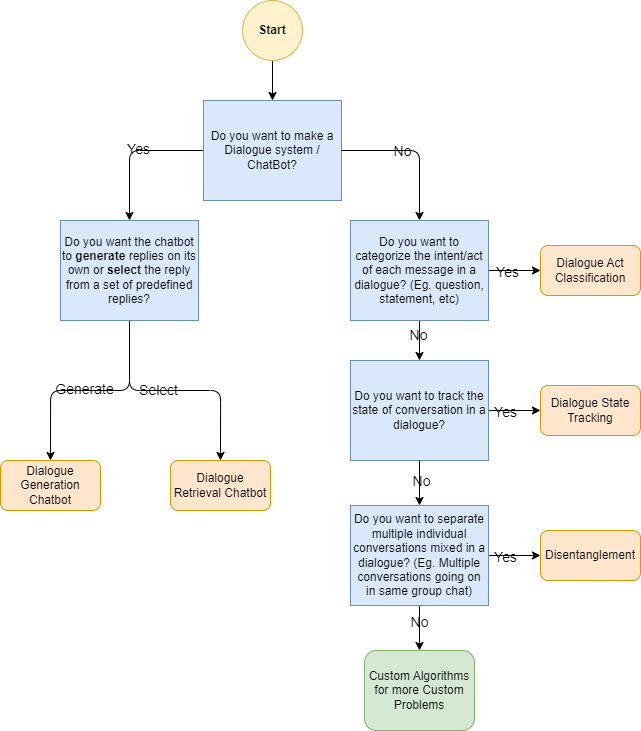

The diagram above was exported from draw.io. Its source (the exported page's mxGraphModel, read from the mxfile embedded in the PNG):
<mxGraphModel dx="1909" dy="1978" grid="1" gridSize="10" guides="1" tooltips="1" connect="1" arrows="1" fold="1" page="1" pageScale="1" pageWidth="850" pageHeight="1100" math="0" shadow="0">
  <root>
    <mxCell id="0" />
    <mxCell id="1" parent="0" />
    <mxCell id="Ckg-DN-LmalBHTchStA2-1" style="edgeStyle=orthogonalEdgeStyle;rounded=1;orthogonalLoop=1;jettySize=auto;html=1;entryX=0.5;entryY=0;entryDx=0;entryDy=0;" parent="1" source="Ckg-DN-LmalBHTchStA2-2" target="Ckg-DN-LmalBHTchStA2-7" edge="1">
      <mxGeometry relative="1" as="geometry" />
    </mxCell>
    <mxCell id="Ckg-DN-LmalBHTchStA2-2" value="Start" style="ellipse;whiteSpace=wrap;html=1;aspect=fixed;labelBackgroundColor=none;rounded=1;fillColor=#fff2cc;strokeColor=#d6b656;fontStyle=1" parent="1" vertex="1">
      <mxGeometry x="372" y="-120" width="60" height="60" as="geometry" />
    </mxCell>
    <mxCell id="Ckg-DN-LmalBHTchStA2-3" style="edgeStyle=orthogonalEdgeStyle;rounded=1;orthogonalLoop=1;jettySize=auto;html=1;entryX=0.5;entryY=0;entryDx=0;entryDy=0;" parent="1" source="srfHe1BRufUY4VE63jN5-1" target="Ckg-DN-LmalBHTchStA2-13" edge="1">
      <mxGeometry relative="1" as="geometry" />
    </mxCell>
    <mxCell id="Zg6p8nYKJ-EWBrNfeaas-1" value="No" style="edgeLabel;html=1;align=center;verticalAlign=middle;resizable=0;points=[];fontSize=14;labelBackgroundColor=none;" parent="Ckg-DN-LmalBHTchStA2-3" connectable="0" vertex="1">
      <mxGeometry x="-0.312" y="-2" relative="1" as="geometry">
        <mxPoint as="offset" />
      </mxGeometry>
    </mxCell>
    <mxCell id="Ckg-DN-LmalBHTchStA2-5" style="edgeStyle=orthogonalEdgeStyle;rounded=1;orthogonalLoop=1;jettySize=auto;html=1;entryX=0.5;entryY=0;entryDx=0;entryDy=0;" parent="1" source="Ckg-DN-LmalBHTchStA2-7" target="Ckg-DN-LmalBHTchStA2-20" edge="1">
      <mxGeometry relative="1" as="geometry" />
    </mxCell>
    <mxCell id="Ckg-DN-LmalBHTchStA2-6" value="Yes" style="edgeLabel;html=1;align=center;verticalAlign=middle;resizable=0;points=[];fontSize=14;labelBackgroundColor=none;" parent="Ckg-DN-LmalBHTchStA2-5" connectable="0" vertex="1">
      <mxGeometry x="-0.0947" y="-2" relative="1" as="geometry">
        <mxPoint as="offset" />
      </mxGeometry>
    </mxCell>
    <mxCell id="Ckg-DN-LmalBHTchStA2-7" value="Do you want to make a Dialogue system / ChatBot?" style="rounded=0;whiteSpace=wrap;html=1;fontSize=12;labelBackgroundColor=none;labelBorderColor=none;fillColor=#dae8fc;strokeColor=#6c8ebf;" parent="1" vertex="1">
      <mxGeometry x="333" y="-20" width="138" height="100" as="geometry" />
    </mxCell>
    <UserObject label="Dialogue Generation Chatbot" linkTarget="_blank" id="Ckg-DN-LmalBHTchStA2-8">
      <mxCell style="rounded=1;whiteSpace=wrap;html=1;fontSize=12;labelBackgroundColor=none;labelBorderColor=none;fillColor=#ffe6cc;strokeColor=#d79b00;align=center;" parent="1" vertex="1">
        <mxGeometry x="130" y="340" width="100" height="50" as="geometry" />
      </mxCell>
    </UserObject>
    <mxCell id="Ckg-DN-LmalBHTchStA2-9" style="edgeStyle=orthogonalEdgeStyle;rounded=1;orthogonalLoop=1;jettySize=auto;html=1;entryX=0;entryY=0.5;entryDx=0;entryDy=0;" parent="1" source="Ckg-DN-LmalBHTchStA2-13" target="Ckg-DN-LmalBHTchStA2-14" edge="1">
      <mxGeometry relative="1" as="geometry" />
    </mxCell>
    <mxCell id="Ckg-DN-LmalBHTchStA2-10" value="Yes" style="edgeLabel;html=1;align=center;verticalAlign=middle;resizable=0;points=[];fontSize=14;labelBackgroundColor=none;" parent="Ckg-DN-LmalBHTchStA2-9" connectable="0" vertex="1">
      <mxGeometry x="-0.3663" y="-1" relative="1" as="geometry">
        <mxPoint as="offset" />
      </mxGeometry>
    </mxCell>
    <mxCell id="Ckg-DN-LmalBHTchStA2-11" style="edgeStyle=orthogonalEdgeStyle;rounded=1;orthogonalLoop=1;jettySize=auto;html=1;entryX=0.5;entryY=0;entryDx=0;entryDy=0;" parent="1" source="ECFpfYk0YQn54rdNjbre-1" target="Ckg-DN-LmalBHTchStA2-15" edge="1">
      <mxGeometry relative="1" as="geometry">
        <mxPoint x="382" y="510" as="targetPoint" />
      </mxGeometry>
    </mxCell>
    <mxCell id="ECFpfYk0YQn54rdNjbre-8" value="No" style="edgeLabel;html=1;align=center;verticalAlign=middle;resizable=0;points=[];fontSize=14;labelBackgroundColor=none;" parent="Ckg-DN-LmalBHTchStA2-11" connectable="0" vertex="1">
      <mxGeometry x="-0.2933" y="-1" relative="1" as="geometry">
        <mxPoint as="offset" />
      </mxGeometry>
    </mxCell>
    <mxCell id="Ckg-DN-LmalBHTchStA2-13" value="Do you want to track the state of conversation in a dialogue?" style="rounded=0;whiteSpace=wrap;html=1;fontSize=12;labelBackgroundColor=none;labelBorderColor=none;fillColor=#dae8fc;strokeColor=#6c8ebf;" parent="1" vertex="1">
      <mxGeometry x="480" y="240" width="138" height="100" as="geometry" />
    </mxCell>
    <UserObject label="Dialogue State Tracking" linkTarget="_blank" id="Ckg-DN-LmalBHTchStA2-14">
      <mxCell style="rounded=1;whiteSpace=wrap;html=1;fontSize=12;labelBackgroundColor=none;labelBorderColor=none;fillColor=#ffe6cc;strokeColor=#d79b00;align=center;" parent="1" vertex="1">
        <mxGeometry x="670" y="265" width="100" height="50" as="geometry" />
      </mxCell>
    </UserObject>
    <mxCell id="Ckg-DN-LmalBHTchStA2-15" value="Custom Algorithms for more Custom Problems" style="rounded=1;whiteSpace=wrap;html=1;fontSize=12;labelBackgroundColor=none;labelBorderColor=none;verticalAlign=middle;fillColor=#d5e8d4;strokeColor=#82b366;" parent="1" vertex="1">
      <mxGeometry x="494" y="530" width="110" height="80" as="geometry" />
    </mxCell>
    <mxCell id="Ckg-DN-LmalBHTchStA2-16" style="edgeStyle=orthogonalEdgeStyle;rounded=1;orthogonalLoop=1;jettySize=auto;html=1;entryX=0.5;entryY=0;entryDx=0;entryDy=0;" parent="1" source="Ckg-DN-LmalBHTchStA2-20" target="Ckg-DN-LmalBHTchStA2-8" edge="1">
      <mxGeometry relative="1" as="geometry" />
    </mxCell>
    <mxCell id="Ckg-DN-LmalBHTchStA2-17" value="Generate" style="edgeLabel;html=1;align=center;verticalAlign=middle;resizable=0;points=[];fontSize=14;labelBackgroundColor=none;" parent="Ckg-DN-LmalBHTchStA2-16" connectable="0" vertex="1">
      <mxGeometry x="0.0614" y="-2" relative="1" as="geometry">
        <mxPoint as="offset" />
      </mxGeometry>
    </mxCell>
    <mxCell id="Ckg-DN-LmalBHTchStA2-18" style="edgeStyle=orthogonalEdgeStyle;rounded=1;orthogonalLoop=1;jettySize=auto;html=1;entryX=0.5;entryY=0;entryDx=0;entryDy=0;" parent="1" source="Ckg-DN-LmalBHTchStA2-20" target="Ckg-DN-LmalBHTchStA2-21" edge="1">
      <mxGeometry relative="1" as="geometry" />
    </mxCell>
    <mxCell id="Ckg-DN-LmalBHTchStA2-19" value="Select" style="edgeLabel;html=1;align=center;verticalAlign=middle;resizable=0;points=[];fontSize=14;labelBackgroundColor=none;" parent="Ckg-DN-LmalBHTchStA2-18" connectable="0" vertex="1">
      <mxGeometry x="-0.1434" y="1" relative="1" as="geometry">
        <mxPoint as="offset" />
      </mxGeometry>
    </mxCell>
    <mxCell id="Ckg-DN-LmalBHTchStA2-20" value="Do you want the chatbot to &lt;b&gt;generate&lt;/b&gt; replies on its own or &lt;b&gt;select&lt;/b&gt; the reply from a set of predefined replies?" style="rounded=0;whiteSpace=wrap;html=1;fontSize=12;labelBackgroundColor=none;labelBorderColor=none;fillColor=#dae8fc;strokeColor=#6c8ebf;" parent="1" vertex="1">
      <mxGeometry x="190" y="100" width="138" height="100" as="geometry" />
    </mxCell>
    <UserObject label="Dialogue Retrieval Chatbot" linkTarget="_blank" id="Ckg-DN-LmalBHTchStA2-21">
      <mxCell style="rounded=1;whiteSpace=wrap;html=1;fontSize=12;labelBackgroundColor=none;labelBorderColor=none;fillColor=#ffe6cc;strokeColor=#d79b00;align=center;" parent="1" vertex="1">
        <mxGeometry x="300" y="340" width="100" height="50" as="geometry" />
      </mxCell>
    </UserObject>
    <mxCell id="srfHe1BRufUY4VE63jN5-2" value="" style="edgeStyle=orthogonalEdgeStyle;rounded=1;orthogonalLoop=1;jettySize=auto;html=1;entryX=0.5;entryY=0;entryDx=0;entryDy=0;" parent="1" source="Ckg-DN-LmalBHTchStA2-7" target="srfHe1BRufUY4VE63jN5-1" edge="1">
      <mxGeometry relative="1" as="geometry">
        <mxPoint x="471" y="30" as="sourcePoint" />
        <mxPoint x="579" y="380" as="targetPoint" />
      </mxGeometry>
    </mxCell>
    <mxCell id="srfHe1BRufUY4VE63jN5-3" value="No" style="edgeLabel;html=1;align=center;verticalAlign=middle;resizable=0;points=[];fontSize=14;labelBackgroundColor=none;" parent="srfHe1BRufUY4VE63jN5-2" connectable="0" vertex="1">
      <mxGeometry x="-0.1837" relative="1" as="geometry">
        <mxPoint as="offset" />
      </mxGeometry>
    </mxCell>
    <mxCell id="srfHe1BRufUY4VE63jN5-5" style="edgeStyle=orthogonalEdgeStyle;rounded=1;orthogonalLoop=1;jettySize=auto;html=1;entryX=0;entryY=0.5;entryDx=0;entryDy=0;" parent="1" source="srfHe1BRufUY4VE63jN5-1" target="srfHe1BRufUY4VE63jN5-4" edge="1">
      <mxGeometry relative="1" as="geometry" />
    </mxCell>
    <mxCell id="srfHe1BRufUY4VE63jN5-6" value="Yes" style="edgeLabel;html=1;align=center;verticalAlign=middle;resizable=0;points=[];fontSize=14;labelBackgroundColor=none;" parent="srfHe1BRufUY4VE63jN5-5" connectable="0" vertex="1">
      <mxGeometry x="-0.2974" y="-1" relative="1" as="geometry">
        <mxPoint as="offset" />
      </mxGeometry>
    </mxCell>
    <mxCell id="srfHe1BRufUY4VE63jN5-1" value="Do you want to categorize the intent/act of each message in a dialogue? (Eg. question, statement, etc)" style="rounded=0;whiteSpace=wrap;html=1;fontSize=12;labelBackgroundColor=none;labelBorderColor=none;fillColor=#dae8fc;strokeColor=#6c8ebf;" parent="1" vertex="1">
      <mxGeometry x="480" y="100" width="138" height="100" as="geometry" />
    </mxCell>
    <UserObject label="Dialogue Act Classification" linkTarget="_blank" id="srfHe1BRufUY4VE63jN5-4">
      <mxCell style="rounded=1;whiteSpace=wrap;html=1;fontSize=12;labelBackgroundColor=none;labelBorderColor=none;fillColor=#ffe6cc;strokeColor=#d79b00;align=center;" parent="1" vertex="1">
        <mxGeometry x="670" y="125" width="100" height="50" as="geometry" />
      </mxCell>
    </UserObject>
    <mxCell id="ECFpfYk0YQn54rdNjbre-2" value="" style="edgeStyle=orthogonalEdgeStyle;rounded=1;orthogonalLoop=1;jettySize=auto;html=1;entryX=0.5;entryY=0;entryDx=0;entryDy=0;" parent="1" source="Ckg-DN-LmalBHTchStA2-13" target="ECFpfYk0YQn54rdNjbre-1" edge="1">
      <mxGeometry relative="1" as="geometry">
        <mxPoint x="549" y="600" as="targetPoint" />
        <mxPoint x="549" y="350" as="sourcePoint" />
      </mxGeometry>
    </mxCell>
    <mxCell id="ECFpfYk0YQn54rdNjbre-3" value="No" style="edgeLabel;html=1;align=center;verticalAlign=middle;resizable=0;points=[];fontSize=14;labelBackgroundColor=none;" parent="ECFpfYk0YQn54rdNjbre-2" connectable="0" vertex="1">
      <mxGeometry x="-0.1317" y="1" relative="1" as="geometry">
        <mxPoint as="offset" />
      </mxGeometry>
    </mxCell>
    <mxCell id="ECFpfYk0YQn54rdNjbre-5" style="edgeStyle=orthogonalEdgeStyle;rounded=1;orthogonalLoop=1;jettySize=auto;html=1;entryX=0;entryY=0.5;entryDx=0;entryDy=0;" parent="1" source="ECFpfYk0YQn54rdNjbre-1" target="ECFpfYk0YQn54rdNjbre-4" edge="1">
      <mxGeometry relative="1" as="geometry" />
    </mxCell>
    <mxCell id="ECFpfYk0YQn54rdNjbre-6" value="Yes" style="edgeLabel;html=1;align=center;verticalAlign=middle;resizable=0;points=[];fontSize=14;labelBackgroundColor=none;" parent="ECFpfYk0YQn54rdNjbre-5" connectable="0" vertex="1">
      <mxGeometry x="-0.3565" y="-1" relative="1" as="geometry">
        <mxPoint as="offset" />
      </mxGeometry>
    </mxCell>
    <mxCell id="ECFpfYk0YQn54rdNjbre-1" value="Do you want to separate multiple individual conversations mixed in a dialogue? (Eg. Multiple conversations going on in same group chat)" style="rounded=0;whiteSpace=wrap;html=1;fontSize=12;labelBackgroundColor=none;labelBorderColor=none;fillColor=#dae8fc;strokeColor=#6c8ebf;" parent="1" vertex="1">
      <mxGeometry x="480" y="385" width="138" height="100" as="geometry" />
    </mxCell>
    <UserObject label="Disentanglement" linkTarget="_blank" id="ECFpfYk0YQn54rdNjbre-4">
      <mxCell style="rounded=1;whiteSpace=wrap;html=1;fontSize=12;labelBackgroundColor=none;labelBorderColor=none;fillColor=#ffe6cc;strokeColor=#d79b00;align=center;" parent="1" vertex="1">
        <mxGeometry x="670" y="410" width="100" height="50" as="geometry" />
      </mxCell>
    </UserObject>
  </root>
</mxGraphModel>